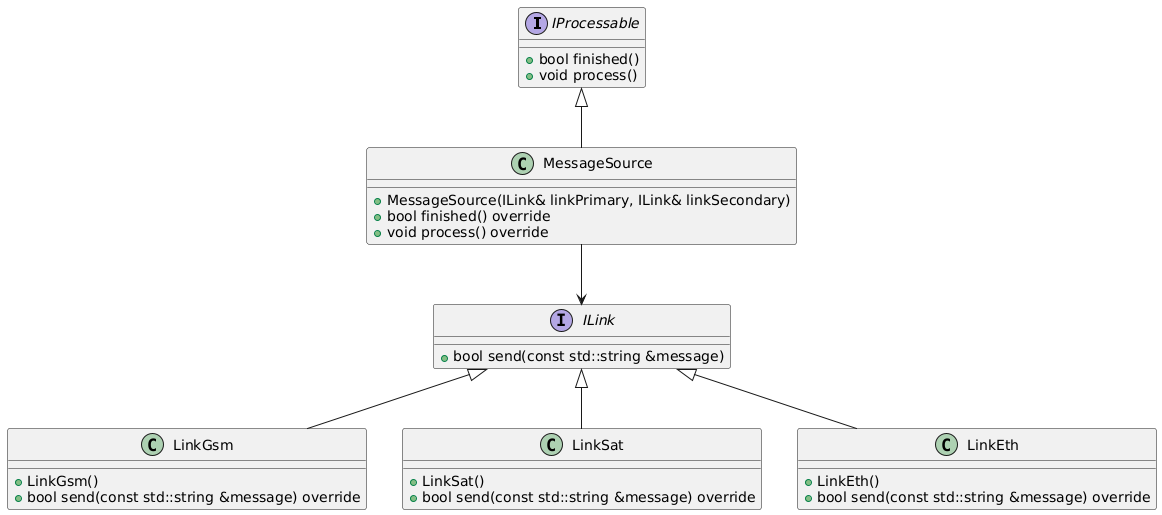

The diagram above was rendered by PlantUML. Its source (embedded in the PNG):
@startuml
interface IProcessable {
+bool finished()
+void process()
}

class MessageSource {
+MessageSource(ILink& linkPrimary, ILink& linkSecondary)
+bool finished() override
+void process() override
}

interface ILink {
+bool send(const std::string &message)
}

class LinkGsm {
+LinkGsm()
+bool send(const std::string &message) override
}

class LinkSat {
+LinkSat()
+bool send(const std::string &message) override
}

class LinkEth {
+LinkEth()
+bool send(const std::string &message) override
}

IProcessable <|-- MessageSource

MessageSource --> ILink

ILink <|-- LinkGsm
ILink <|-- LinkSat
ILink <|-- LinkEth
@enduml